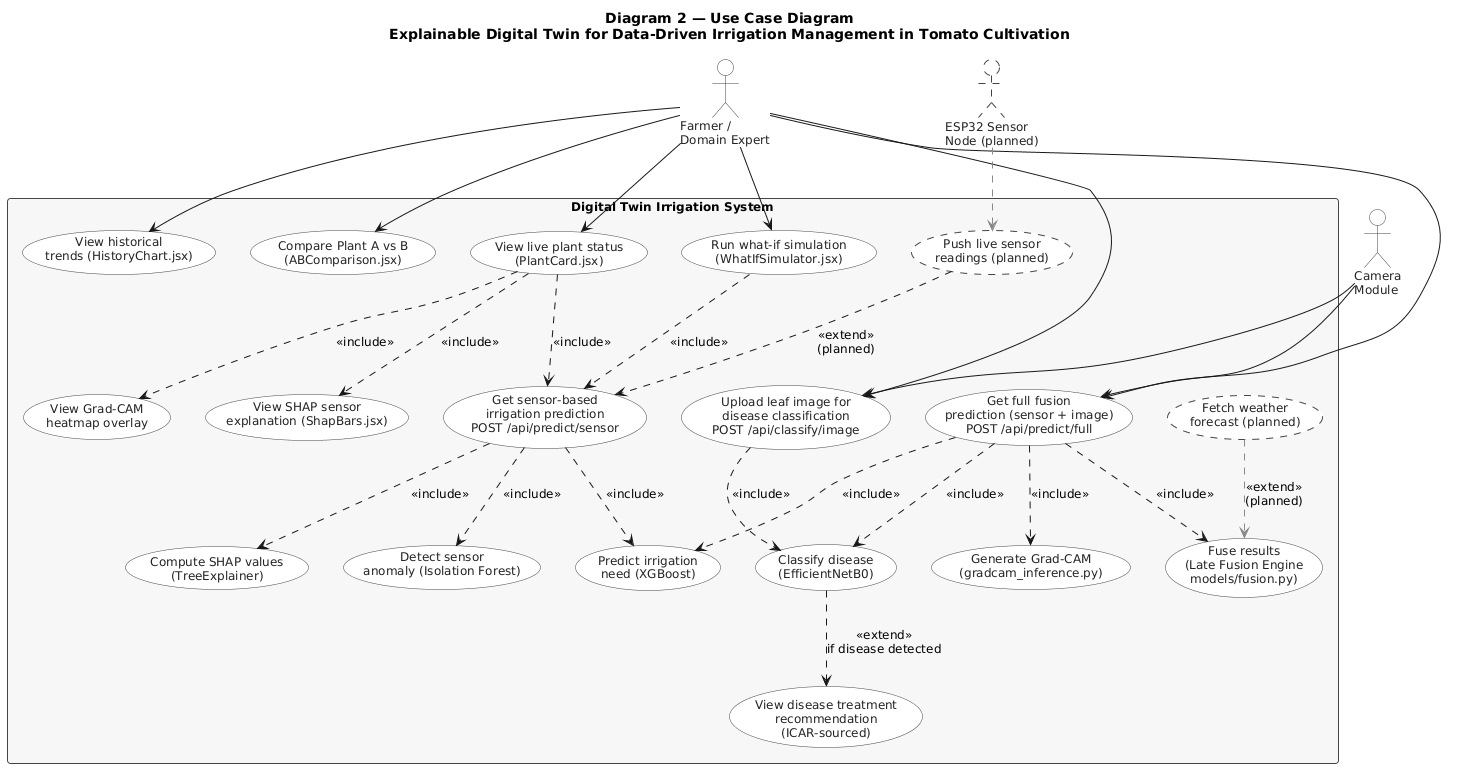

The diagram above was rendered by PlantUML. Its source (embedded in the PNG):
@startuml
skinparam backgroundColor white
skinparam defaultFontName "Segoe UI"
skinparam defaultFontSize 12
skinparam shadowing false
skinparam roundCorner 6

skinparam usecase {
  BackgroundColor white
  BorderColor #444444
  FontColor #222222
}

skinparam actor {
  BackgroundColor white
  BorderColor #444444
  FontColor #222222
}

skinparam rectangle {
  BackgroundColor #F7F7F7
  BorderColor #444444
  FontStyle bold
}

skinparam note {
  BackgroundColor #FFFFEE
  BorderColor #AAAAAA
  FontSize 10
}

title <b>Diagram 2 — Use Case Diagram</b>\nExplainable Digital Twin for Data-Driven Irrigation Management in Tomato Cultivation

' ── Actors ──────────────────────────────────
actor "Farmer /\nDomain Expert" as FARMER
actor "ESP32 Sensor\nNode (planned)" as ESP32 #white;line.dashed
actor "Camera\nModule" as CAMERA

' ── System boundary ─────────────────────────
rectangle "Digital Twin Irrigation System" as SYS {

  ' -- Monitoring use cases --
  usecase "View live plant status\n(PlantCard.jsx)" as UC1
  usecase "View historical\ntrends (HistoryChart.jsx)" as UC2
  usecase "Compare Plant A vs B\n(ABComparison.jsx)" as UC3

  ' -- Prediction use cases --
  usecase "Get sensor-based\nirrigation prediction\nPOST /api/predict/sensor" as UC4
  usecase "Upload leaf image for\ndisease classification\nPOST /api/classify/image" as UC5
  usecase "Get full fusion\nprediction (sensor + image)\nPOST /api/predict/full" as UC6

  ' -- Explainability use cases --
  usecase "View SHAP sensor\nexplanation (ShapBars.jsx)" as UC7
  usecase "View Grad-CAM\nheatmap overlay" as UC8
  usecase "View disease treatment\nrecommendation\n(ICAR-sourced)" as UC9

  ' -- What-if use cases --
  usecase "Run what-if simulation\n(WhatIfSimulator.jsx)" as UC10

  ' -- System internal use cases --
  usecase "Classify disease\n(EfficientNetB0)" as UC11
  usecase "Predict irrigation\nneed (XGBoost)" as UC12
  usecase "Detect sensor\nanomaly (Isolation Forest)" as UC13
  usecase "Fuse results\n(Late Fusion Engine\nmodels/fusion.py)" as UC14
  usecase "Compute SHAP values\n(TreeExplainer)" as UC15
  usecase "Generate Grad-CAM\n(gradcam_inference.py)" as UC16

  ' -- Planned use cases --
  usecase "Push live sensor\nreadings (planned)" as UC17 #white;line.dashed
  usecase "Fetch weather\nforecast (planned)" as UC18 #white;line.dashed
}

' ── Farmer interactions ─────────────────────
FARMER --> UC1
FARMER --> UC2
FARMER --> UC3
FARMER --> UC5
FARMER --> UC10
FARMER --> UC6

' ── Include/extend relationships ────────────
UC1 ..> UC4 : <<include>>
UC1 ..> UC7 : <<include>>
UC1 ..> UC8 : <<include>>

UC4 ..> UC12 : <<include>>
UC4 ..> UC13 : <<include>>
UC4 ..> UC15 : <<include>>

UC5 ..> UC11 : <<include>>
UC6 ..> UC12 : <<include>>
UC6 ..> UC11 : <<include>>
UC6 ..> UC14 : <<include>>
UC6 ..> UC16 : <<include>>

UC11 ..> UC9 : <<extend>>\nif disease detected

UC10 ..> UC4 : <<include>>

' ── Sensor / Camera interactions ────────────
ESP32 .[#888888,dashed].> UC17
CAMERA --> UC5
CAMERA --> UC6

' ── Planned ─────────────────────────────────
UC17 ..> UC4 : <<extend>>\n(planned)
UC18 .[#888888,dashed].> UC14 : <<extend>>\n(planned)
@enduml